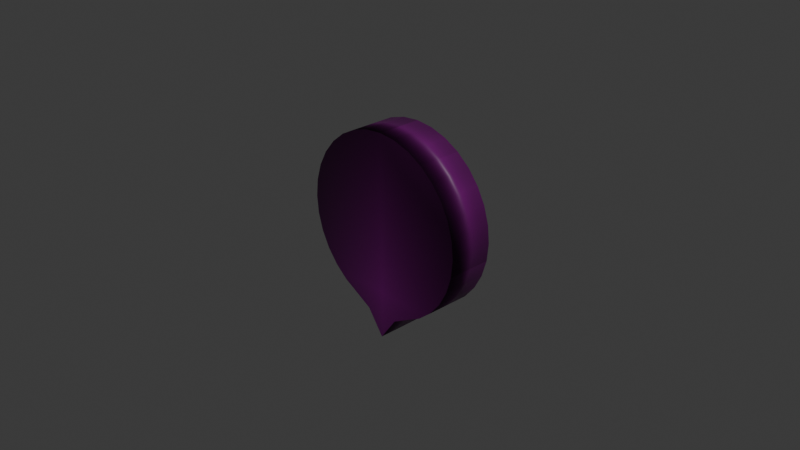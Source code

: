 # Source: camera.blend  (saved by Blender 4.2.66; exported with 4.5.12 LTS)
import bpy
from mathutils import Matrix  # noqa: F401  (used for matrix-valued properties, if any)

bpy.ops.wm.read_factory_settings(use_empty=True)
scene = bpy.context.scene
scene.name = 'Scene'

# ---- collections
col_collection = bpy.data.collections.new('Collection'); scene.collection.children.link(col_collection)

# ---- images (referenced by path relative to the original .blend; pixels are not part of the script)
import os
ASSET_DIR = os.environ.get("B2B_ASSET_DIR", "")  # directory of the original .blend (textures are referenced by path, not embedded)
HERE = os.path.dirname(os.path.abspath(__file__))  # packed textures are extracted next to this script under _unpacked/

def load_image(name, relpath, width, height, colorspace="sRGB"):
    """Load a texture the original file referenced (path relative to the .blend, or extracted next to this script)."""
    p = next((c for c in (os.path.join(HERE, relpath), os.path.join(ASSET_DIR, relpath)) if relpath and os.path.exists(c)), "")
    if p:
        img = bpy.data.images.load(p, check_existing=True)
        img.name = name
    else:  # same state as the original file: an image datablock whose file is absent (Cycles renders it pink)
        img = bpy.data.images.new(name, width, height)
        img.source = "FILE"
        img.filepath = "//" + (relpath or name)
    img.colorspace_settings.name = colorspace
    return img
img_camera_png = load_image('camera.png', 'camera.png', 1024, 1024, 'sRGB')

# ---- materials (node trees are filled in below, after node groups)
mat_material_001 = bpy.data.materials.new('Material.001')

# ---- material node trees
mat_material_001.use_nodes = True; mat_material_001.node_tree.nodes.clear()
_N = mat_material_001.node_tree.nodes; _L = mat_material_001.node_tree.links
n0 = _N.new('ShaderNodeBsdfPrincipled'); n0.name = 'Principled BSDF'; n0.location = (10, 300)
n1 = _N.new('ShaderNodeOutputMaterial'); n1.name = 'Material Output'; n1.location = (300, 300)
n2 = _N.new('ShaderNodeTexImage'); n2.name = 'Image Texture'; n2.location = (-280, 280)
n2.image = img_camera_png
n2.extension = 'CLIP'
_L.new(n0.outputs[0], n1.inputs[0])
_L.new(n2.outputs[0], n0.inputs[0])
n1.is_active_output = True

# ---- world
world_world = bpy.data.worlds.new('World'); scene.world = world_world
world_world.use_nodes = True; world_world.node_tree.nodes.clear()
_N = world_world.node_tree.nodes; _L = world_world.node_tree.links
n0 = _N.new('ShaderNodeOutputWorld'); n0.name = 'World Output'; n0.location = (300, 300)
n1 = _N.new('ShaderNodeBackground'); n1.name = 'Background'; n1.location = (10, 300)
n1.inputs[0].default_value = (0.05088, 0.05088, 0.05088, 1.0)
_L.new(n1.outputs[0], n0.inputs[0])
n0.is_active_output = True
world_world.color = (0.05088, 0.05088, 0.05088)
world_world.sun_shadow_jitter_overblur = 0.0

# ---- cameras
cam_camera = bpy.data.cameras.new('Camera')
cam_camera.clip_end = 100.0
cam_camera.ortho_scale = 7.314

# ---- lights
light_light = bpy.data.lights.new('Light', 'POINT')
light_light.energy = 1000.0
light_light.shadow_soft_size = 0.1

# ---- meshes
me_cylinder = bpy.data.meshes.new('Cylinder')
me_cylinder.from_pydata([(0.0, 1.0, -1.0), (0.0, 1.0, 1.0), (0.1951, 0.9808, -1.0), (0.1951, 0.9808, 1.0), (0.3827, 0.9239, -1.0), (0.3827, 0.9239, 1.0), (0.5556, 0.8315, -1.0), (0.5556, 0.8315, 1.0), (0.7071, 0.7071, -1.0), (0.7071, 0.7071, 1.0), (0.8315, 0.5556, -1.0), (0.8315, 0.5556, 1.0), (0.9239, 0.3827, -1.0), (0.9239, 0.3827, 1.0), (0.9808, 0.1951, -1.0), (0.9808, 0.1951, 1.0), (1.0, 0.0, -1.0), (1.0, 0.0, 1.0), (0.9808, -0.1951, -1.0), (0.9808, -0.1951, 1.0), (0.9239, -0.3827, -1.0), (0.9239, -0.3827, 1.0), (0.8315, -0.5556, -1.0), (0.8315, -0.5556, 1.0), (0.7071, -0.7071, -1.0), (0.7071, -0.7071, 1.0), (0.5556, -0.8315, -1.0), (0.5556, -0.8315, 1.0), (0.3827, -0.9239, -1.0), (0.3827, -0.9239, 1.0), (0.1951, -1.026, -1.0), (0.1951, -1.026, 1.0), (0.0, -1.295, -1.0), (0.0, -1.295, 1.0), (-0.1951, -1.026, -1.0), (-0.1951, -1.026, 1.0), (-0.3827, -0.9239, -1.0), (-0.3827, -0.9239, 1.0), (-0.5556, -0.8315, -1.0), (-0.5556, -0.8315, 1.0), (-0.7071, -0.7071, -1.0), (-0.7071, -0.7071, 1.0), (-0.8315, -0.5556, -1.0), (-0.8315, -0.5556, 1.0), (-0.9239, -0.3827, -1.0), (-0.9239, -0.3827, 1.0), (-0.9808, -0.1951, -1.0), (-0.9808, -0.1951, 1.0), (-1.0, 0.0, -1.0), (-1.0, 0.0, 1.0), (-0.9808, 0.1951, -1.0), (-0.9808, 0.1951, 1.0), (-0.9239, 0.3827, -1.0), (-0.9239, 0.3827, 1.0), (-0.8315, 0.5556, -1.0), (-0.8315, 0.5556, 1.0), (-0.7071, 0.7071, -1.0), (-0.7071, 0.7071, 1.0), (-0.5556, 0.8315, -1.0), (-0.5556, 0.8315, 1.0), (-0.3827, 0.9239, -1.0), (-0.3827, 0.9239, 1.0), (-0.1951, 0.9808, -1.0), (-0.1951, 0.9808, 1.0)], [], [(0, 1, 3, 2), (2, 3, 5, 4), (4, 5, 7, 6), (6, 7, 9, 8), (8, 9, 11, 10), (10, 11, 13, 12), (12, 13, 15, 14), (14, 15, 17, 16), (16, 17, 19, 18), (18, 19, 21, 20), (20, 21, 23, 22), (22, 23, 25, 24), (24, 25, 27, 26), (26, 27, 29, 28), (28, 29, 31, 30), (30, 31, 33, 32), (32, 33, 35, 34), (34, 35, 37, 36), (36, 37, 39, 38), (38, 39, 41, 40), (40, 41, 43, 42), (42, 43, 45, 44), (44, 45, 47, 46), (46, 47, 49, 48), (48, 49, 51, 50), (50, 51, 53, 52), (52, 53, 55, 54), (54, 55, 57, 56), (56, 57, 59, 58), (58, 59, 61, 60), (3, 1, 63, 61, 59, 57, 55, 53, 51, 49, 47, 45, 43, 41, 39, 37, 35, 33, 31, 29, 27, 25, 23, 21, 19, 17, 15, 13, 11, 9, 7, 5), (60, 61, 63, 62), (62, 63, 1, 0), (0, 2, 4, 6, 8, 10, 12, 14, 16, 18, 20, 22, 24, 26, 28, 30, 32, 34, 36, 38, 40, 42, 44, 46, 48, 50, 52, 54, 56, 58, 60, 62)])
me_cylinder.polygons.foreach_set('use_smooth', [True] * 34)
_uv = me_cylinder.uv_layers.new(name='UVMap')
_uv.uv.foreach_set('vector', [0.8746, 0.3853, 0.8746, 0.03202, 0.9092, 0.03202, 0.9092, 0.3853, 0.9092, 0.3853, 0.9092, 0.03202, 0.875, 0.03851, 0.875, 0.3918, 0.875, 0.3918, 0.875, 0.03851, 0.907, 0.03851, 0.907, 0.3918, 0.8588, 0.3682, 0.8588, 0.01493, 0.8876, 0.01493, 0.8876, 0.3682, 0.8876, 0.3682, 0.8876, 0.01493, 0.8514, 0.02142, 0.8514, 0.3747, 0.8514, 0.3747, 0.8514, 0.02142, 0.8853, 0.02142, 0.8853, 0.3747, 0.8853, 0.3747, 0.8853, 0.02142, 0.92, 0.02142, 0.92, 0.3747, 0.92, 0.3747, 0.92, 0.02142, 0.9539, 0.02142, 0.9539, 0.3747, 0.9539, 0.3747, 0.9539, 0.02142, 0.9859, 0.02142, 0.9859, 0.3747, 0.8827, 0.3755, 0.8827, 0.02228, 0.9117, 0.02228, 0.9117, 0.3755, 0.9117, 0.3755, 0.9117, 0.02228, 0.8757, 0.02877, 0.8757, 0.382, 0.8757, 0.382, 0.8757, 0.02877, 0.9097, 0.02877, 0.9097, 0.382, 0.9097, 0.382, 0.9097, 0.02877, 0.8632, 0.01903, 0.8632, 0.3723, 0.8632, 0.3723, 0.8632, 0.01903, 0.897, 0.01903, 0.897, 0.3723, 0.897, 0.3723, 0.897, 0.01903, 0.8658, 0.02552, 0.8658, 0.3788, 0.8658, 0.3788, 0.8658, 0.02552, 0.9227, 0.02552, 0.9227, 0.3788, 0.8591, 0.3778, 0.8591, 0.02455, 0.9174, 0.02455, 0.9174, 0.3778, 0.9174, 0.3778, 0.9174, 0.02455, 0.8548, 0.02864, 0.8548, 0.3819, 0.8548, 0.3819, 0.8548, 0.02864, 0.8874, 0.02864, 0.8874, 0.3819, 0.8874, 0.3819, 0.8874, 0.02864, 0.9216, 0.02864, 0.9216, 0.3819, 0.9216, 0.3819, 0.9216, 0.02864, 0.9562, 0.02864, 0.9562, 0.3819, 0.9562, 0.3819, 0.9562, 0.02864, 0.9898, 0.02864, 0.9898, 0.3819, 0.8875, 0.3901, 0.8875, 0.03682, 0.9188, 0.03682, 0.9188, 0.3901, 0.8661, 0.3751, 0.8661, 0.02186, 0.8948, 0.02186, 0.8948, 0.3751, 0.8948, 0.3751, 0.8948, 0.02186, 0.9268, 0.02186, 0.9268, 0.3751, 0.9268, 0.3751, 0.9268, 0.02186, 0.9608, 0.02186, 0.9608, 0.3751, 0.9608, 0.3751, 0.9608, 0.02186, 0.9136, 0.01776, 0.9136, 0.371, 0.9136, 0.371, 0.9136, 0.01776, 0.8494, 0.02186, 0.8494, 0.3751, 0.8494, 0.3751, 0.8494, 0.02186, 0.8814, 0.02186, 0.8814, 0.3751, 0.8671, 0.3669, 0.8671, 0.01367, 0.8959, 0.01367, 0.8959, 0.3669, 0.5841, 0.9944, 0.4995, 1.0, 0.4149, 0.9951, 0.3335, 0.9793, 0.2583, 0.9534, 0.1923, 0.9184, 0.138, 0.8756, 0.09754, 0.8267, 0.0724, 0.7735, 0.06357, 0.7182, 0.07141, 0.6628, 0.0956, 0.6095, 0.1352, 0.5602, 0.1887, 0.517, 0.2541, 0.4814, 0.3288, 0.4549, 0.4098, 0.4257, 0.4937, 0.349, 0.579, 0.425, 0.6605, 0.4535, 0.7357, 0.4795, 0.8017, 0.5145, 0.856, 0.5573, 0.8965, 0.6062, 0.9216, 0.6593, 0.9304, 0.7146, 0.9226, 0.77, 0.8984, 0.8234, 0.8588, 0.8726, 0.8053, 0.9158, 0.7399, 0.9514, 0.6652, 0.9779, 0.8959, 0.3669, 0.8959, 0.01367, 0.9279, 0.01367, 0.9279, 0.3669, 0.9279, 0.3669, 0.9279, 0.01367, 0.9619, 0.01367, 0.9619, 0.3669, 0.4931, 1.0, 0.4088, 0.9944, 0.3278, 0.978, 0.2533, 0.9517, 0.188, 0.9163, 0.1345, 0.8733, 0.09482, 0.8242, 0.07055, 0.7711, 0.06259, 0.7159, 0.07124, 0.6607, 0.09617, 0.6077, 0.1364, 0.5588, 0.1905, 0.5161, 0.2562, 0.4811, 0.3311, 0.4551, 0.4124, 0.4265, 0.4972, 0.3506, 0.581, 0.427, 0.662, 0.456, 0.7365, 0.4824, 0.8018, 0.5177, 0.8553, 0.5607, 0.895, 0.6098, 0.9192, 0.6629, 0.9272, 0.7182, 0.9186, 0.7734, 0.8936, 0.8264, 0.8534, 0.8752, 0.7993, 0.9179, 0.7336, 0.953, 0.6587, 0.9789, 0.5775, 0.9948])
me_cylinder.materials.append(mat_material_001)
me_cylinder.use_mirror_x = True
me_cylinder.update()

# ---- objects
ob_light = bpy.data.objects.new('Light', light_light)
ob_camera = bpy.data.objects.new('Camera', cam_camera)
ob_cylinder = bpy.data.objects.new('Cylinder', me_cylinder)

# ---- transforms, parenting, visibility, modifiers, constraints
ob_light.location = (4.076, 1.005, 5.904)
ob_light.rotation_euler = (0.6503, 0.05522, 1.866)
ob_light.lock_rotations_4d = False
ob_light.empty_display_type = 'ARROWS'
ob_light.color = (0.0, 0.0, 0.0, 0.0)
ob_light.lineart.crease_threshold = 0.0
ob_camera.location = (7.359, -6.926, 4.958)
ob_camera.rotation_euler = (1.109, 0.0, 0.8149)
ob_camera.lock_rotations_4d = False
ob_camera.empty_display_type = 'ARROWS'
ob_camera.color = (0.0, 0.0, 0.0, 0.0)
ob_camera.display_type = 'WIRE'
ob_camera.lineart.crease_threshold = 0.0
ob_cylinder.location = (0.0, 0.0, 0.0)
ob_cylinder.rotation_euler = (1.571, 0.0, 0.0)
ob_cylinder.scale = (1.0, 1.0, 0.25)
ob_cylinder.use_mesh_mirror_x = True

# ---- collection membership
col_collection.objects.link(ob_light)
col_collection.objects.link(ob_camera)
col_collection.objects.link(ob_cylinder)

# ---- scene / render settings (as saved in the file)
scene.camera = ob_camera
scene.frame_start = 1; scene.frame_end = 250; scene.frame_set(1)
scene.render.engine = 'BLENDER_EEVEE_NEXT'
bpy.context.view_layer.update()
